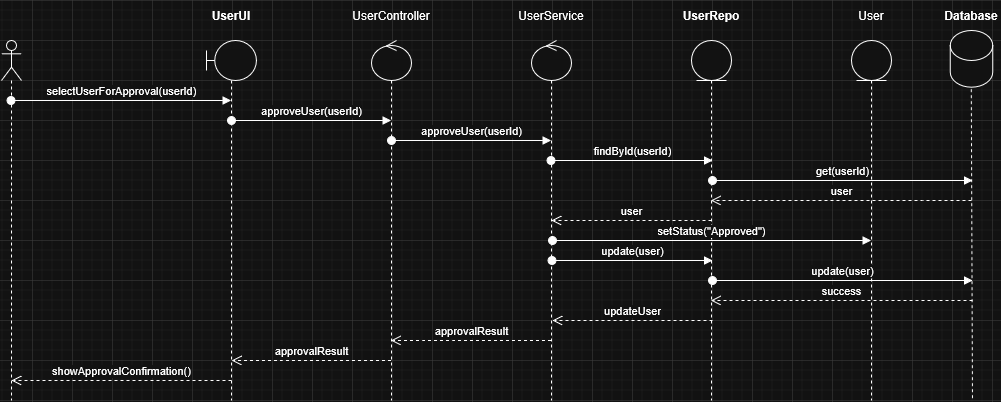

The diagram above was exported from draw.io. Its source (the exported page's mxGraphModel, read from the mxfile embedded in the PNG):
<mxGraphModel dx="2066" dy="1139" grid="1" gridSize="10" guides="1" tooltips="1" connect="1" arrows="1" fold="1" page="1" pageScale="1" pageWidth="1169" pageHeight="827" math="0" shadow="0">
  <root>
    <mxCell id="Bwt8rCfI5QEp4ZC_duYG-0" />
    <mxCell id="Bwt8rCfI5QEp4ZC_duYG-1" parent="Bwt8rCfI5QEp4ZC_duYG-0" />
    <mxCell id="Bwt8rCfI5QEp4ZC_duYG-2" parent="Bwt8rCfI5QEp4ZC_duYG-1" style="shape=umlLifeline;perimeter=lifelinePerimeter;whiteSpace=wrap;html=1;container=1;dropTarget=0;collapsible=0;recursiveResize=0;outlineConnect=0;portConstraint=eastwest;newEdgeStyle={&quot;curved&quot;:0,&quot;rounded&quot;:0};participant=umlActor;" value="" vertex="1">
      <mxGeometry height="360" width="20" x="169" y="80" as="geometry" />
    </mxCell>
    <mxCell id="Bwt8rCfI5QEp4ZC_duYG-3" parent="Bwt8rCfI5QEp4ZC_duYG-1" style="shape=umlLifeline;perimeter=lifelinePerimeter;whiteSpace=wrap;html=1;container=1;dropTarget=0;collapsible=0;recursiveResize=0;outlineConnect=0;portConstraint=eastwest;newEdgeStyle={&quot;curved&quot;:0,&quot;rounded&quot;:0};participant=umlBoundary;" value="" vertex="1">
      <mxGeometry height="360" width="50" x="374" y="80" as="geometry" />
    </mxCell>
    <mxCell id="Bwt8rCfI5QEp4ZC_duYG-4" parent="Bwt8rCfI5QEp4ZC_duYG-1" style="shape=umlLifeline;perimeter=lifelinePerimeter;whiteSpace=wrap;html=1;container=1;dropTarget=0;collapsible=0;recursiveResize=0;outlineConnect=0;portConstraint=eastwest;newEdgeStyle={&quot;curved&quot;:0,&quot;rounded&quot;:0};participant=umlControl;" value="" vertex="1">
      <mxGeometry height="360" width="40" x="539" y="80" as="geometry" />
    </mxCell>
    <mxCell id="Bwt8rCfI5QEp4ZC_duYG-5" parent="Bwt8rCfI5QEp4ZC_duYG-1" style="shape=umlLifeline;perimeter=lifelinePerimeter;whiteSpace=wrap;html=1;container=1;dropTarget=0;collapsible=0;recursiveResize=0;outlineConnect=0;portConstraint=eastwest;newEdgeStyle={&quot;curved&quot;:0,&quot;rounded&quot;:0};participant=umlControl;" value="" vertex="1">
      <mxGeometry height="360" width="40" x="699" y="80" as="geometry" />
    </mxCell>
    <mxCell id="Bwt8rCfI5QEp4ZC_duYG-6" parent="Bwt8rCfI5QEp4ZC_duYG-1" style="shape=umlLifeline;perimeter=lifelinePerimeter;whiteSpace=wrap;html=1;container=1;dropTarget=0;collapsible=0;recursiveResize=0;outlineConnect=0;portConstraint=eastwest;newEdgeStyle={&quot;curved&quot;:0,&quot;rounded&quot;:0};participant=umlEntity;" value="" vertex="1">
      <mxGeometry height="360" width="40" x="859" y="80" as="geometry" />
    </mxCell>
    <mxCell id="Bwt8rCfI5QEp4ZC_duYG-7" parent="Bwt8rCfI5QEp4ZC_duYG-1" style="shape=umlLifeline;perimeter=lifelinePerimeter;whiteSpace=wrap;html=1;container=1;dropTarget=0;collapsible=0;recursiveResize=0;outlineConnect=0;portConstraint=eastwest;newEdgeStyle={&quot;curved&quot;:0,&quot;rounded&quot;:0};participant=umlEntity;" value="" vertex="1">
      <mxGeometry height="360" width="40" x="1019" y="80" as="geometry" />
    </mxCell>
    <mxCell id="Bwt8rCfI5QEp4ZC_duYG-8" parent="Bwt8rCfI5QEp4ZC_duYG-1" style="text;html=1;whiteSpace=wrap;strokeColor=none;fillColor=none;align=center;verticalAlign=middle;rounded=0;" value="&lt;div&gt;&lt;b&gt;UserUI&lt;/b&gt;&lt;/div&gt;" vertex="1">
      <mxGeometry height="30" width="60" x="369" y="40" as="geometry" />
    </mxCell>
    <mxCell id="Bwt8rCfI5QEp4ZC_duYG-9" parent="Bwt8rCfI5QEp4ZC_duYG-1" style="text;html=1;whiteSpace=wrap;strokeColor=none;fillColor=none;align=center;verticalAlign=middle;rounded=0;" value="&lt;div&gt;UserController&lt;/div&gt;" vertex="1">
      <mxGeometry height="30" width="60" x="529" y="40" as="geometry" />
    </mxCell>
    <mxCell id="Bwt8rCfI5QEp4ZC_duYG-10" parent="Bwt8rCfI5QEp4ZC_duYG-1" style="text;html=1;whiteSpace=wrap;strokeColor=none;fillColor=none;align=center;verticalAlign=middle;rounded=0;" value="UserService" vertex="1">
      <mxGeometry height="30" width="60" x="689" y="40" as="geometry" />
    </mxCell>
    <mxCell id="Bwt8rCfI5QEp4ZC_duYG-11" parent="Bwt8rCfI5QEp4ZC_duYG-1" style="text;html=1;whiteSpace=wrap;strokeColor=none;fillColor=none;align=center;verticalAlign=middle;rounded=0;" value="&lt;b&gt;UserRepo&lt;/b&gt;" vertex="1">
      <mxGeometry height="30" width="60" x="849" y="40" as="geometry" />
    </mxCell>
    <mxCell id="Bwt8rCfI5QEp4ZC_duYG-12" parent="Bwt8rCfI5QEp4ZC_duYG-1" style="text;html=1;whiteSpace=wrap;strokeColor=none;fillColor=none;align=center;verticalAlign=middle;rounded=0;" value="User" vertex="1">
      <mxGeometry height="30" width="60" x="1009" y="40" as="geometry" />
    </mxCell>
    <mxCell id="Bwt8rCfI5QEp4ZC_duYG-13" edge="1" parent="Bwt8rCfI5QEp4ZC_duYG-1" source="Bwt8rCfI5QEp4ZC_duYG-2" style="html=1;verticalAlign=bottom;startArrow=oval;startFill=1;endArrow=block;startSize=8;curved=0;rounded=0;" value="selectUserForApproval(userId)">
      <mxGeometry relative="1" width="60" as="geometry">
        <mxPoint x="199.02380952380963" y="140" as="sourcePoint" />
        <mxPoint x="398.5" y="140" as="targetPoint" />
      </mxGeometry>
    </mxCell>
    <mxCell id="Bwt8rCfI5QEp4ZC_duYG-14" edge="1" parent="Bwt8rCfI5QEp4ZC_duYG-1" style="html=1;verticalAlign=bottom;startArrow=oval;startFill=1;endArrow=block;startSize=8;curved=0;rounded=0;" target="Bwt8rCfI5QEp4ZC_duYG-4" value="approveUser(userId)">
      <mxGeometry relative="1" width="60" as="geometry">
        <mxPoint x="399" y="160" as="sourcePoint" />
        <mxPoint x="518.5" y="160" as="targetPoint" />
      </mxGeometry>
    </mxCell>
    <mxCell id="Bwt8rCfI5QEp4ZC_duYG-15" edge="1" parent="Bwt8rCfI5QEp4ZC_duYG-1" style="html=1;verticalAlign=bottom;startArrow=oval;startFill=1;endArrow=block;startSize=8;curved=0;rounded=0;" target="Bwt8rCfI5QEp4ZC_duYG-5" value="approveUser(userId)">
      <mxGeometry relative="1" width="60" as="geometry">
        <mxPoint x="559" y="180" as="sourcePoint" />
        <mxPoint x="678.5" y="180" as="targetPoint" />
      </mxGeometry>
    </mxCell>
    <mxCell id="Bwt8rCfI5QEp4ZC_duYG-16" edge="1" parent="Bwt8rCfI5QEp4ZC_duYG-1" style="html=1;verticalAlign=bottom;startArrow=oval;startFill=1;endArrow=block;startSize=8;curved=0;rounded=0;" value="get(userId)">
      <mxGeometry relative="1" width="60" as="geometry">
        <mxPoint x="880" y="220" as="sourcePoint" />
        <mxPoint x="1140" y="220" as="targetPoint" />
      </mxGeometry>
    </mxCell>
    <mxCell id="Bwt8rCfI5QEp4ZC_duYG-17" edge="1" parent="Bwt8rCfI5QEp4ZC_duYG-1" source="Bwt8rCfI5QEp4ZC_duYG-5" style="html=1;verticalAlign=bottom;startArrow=oval;startFill=1;endArrow=block;startSize=8;curved=0;rounded=0;" value="findById(userId)">
      <mxGeometry relative="1" width="60" as="geometry">
        <mxPoint x="879" y="200" as="sourcePoint" />
        <mxPoint x="880" y="200" as="targetPoint" />
      </mxGeometry>
    </mxCell>
    <mxCell id="Bwt8rCfI5QEp4ZC_duYG-18" edge="1" parent="Bwt8rCfI5QEp4ZC_duYG-1" style="html=1;verticalAlign=bottom;startArrow=oval;startFill=1;endArrow=block;startSize=8;curved=0;rounded=0;" target="Bwt8rCfI5QEp4ZC_duYG-7" value="setStatus(&quot;Approved&quot;)">
      <mxGeometry relative="1" width="60" as="geometry">
        <mxPoint x="720" y="280" as="sourcePoint" />
        <mxPoint x="979.4999999999998" y="280" as="targetPoint" />
      </mxGeometry>
    </mxCell>
    <mxCell id="Bwt8rCfI5QEp4ZC_duYG-19" edge="1" parent="Bwt8rCfI5QEp4ZC_duYG-1" style="html=1;verticalAlign=bottom;endArrow=open;dashed=1;endSize=8;curved=0;rounded=0;" target="Bwt8rCfI5QEp4ZC_duYG-6" value="user">
      <mxGeometry relative="1" as="geometry">
        <Array as="points">
          <mxPoint x="1090" y="240" />
        </Array>
        <mxPoint x="1139" y="240" as="sourcePoint" />
        <mxPoint x="1159" y="260" as="targetPoint" />
      </mxGeometry>
    </mxCell>
    <mxCell id="Bwt8rCfI5QEp4ZC_duYG-20" edge="1" parent="Bwt8rCfI5QEp4ZC_duYG-1" style="html=1;verticalAlign=bottom;endArrow=open;dashed=1;endSize=8;curved=0;rounded=0;" value="user">
      <mxGeometry relative="1" as="geometry">
        <mxPoint x="879" y="260" as="sourcePoint" />
        <mxPoint x="719" y="260" as="targetPoint" />
      </mxGeometry>
    </mxCell>
    <mxCell id="Bwt8rCfI5QEp4ZC_duYG-21" edge="1" parent="Bwt8rCfI5QEp4ZC_duYG-1" source="Bwt8rCfI5QEp4ZC_duYG-5" style="html=1;verticalAlign=bottom;endArrow=open;dashed=1;endSize=8;curved=0;rounded=0;" target="Bwt8rCfI5QEp4ZC_duYG-4" value="approvalResult">
      <mxGeometry relative="1" as="geometry">
        <Array as="points">
          <mxPoint x="620" y="380" />
          <mxPoint x="590" y="380" />
        </Array>
        <mxPoint x="839" y="300" as="sourcePoint" />
        <mxPoint x="559" y="300" as="targetPoint" />
      </mxGeometry>
    </mxCell>
    <mxCell id="Bwt8rCfI5QEp4ZC_duYG-22" edge="1" parent="Bwt8rCfI5QEp4ZC_duYG-1" style="html=1;verticalAlign=bottom;endArrow=open;dashed=1;endSize=8;curved=0;rounded=0;" value="approvalResult">
      <mxGeometry relative="1" as="geometry">
        <Array as="points">
          <mxPoint x="450" y="400" />
        </Array>
        <mxPoint x="558.5" y="400" as="sourcePoint" />
        <mxPoint x="399.02380952380963" y="400" as="targetPoint" />
      </mxGeometry>
    </mxCell>
    <mxCell id="Bwt8rCfI5QEp4ZC_duYG-23" edge="1" parent="Bwt8rCfI5QEp4ZC_duYG-1" style="html=1;verticalAlign=bottom;endArrow=open;dashed=1;endSize=8;curved=0;rounded=0;" value="showApprovalConfirmation()">
      <mxGeometry relative="1" as="geometry">
        <mxPoint x="399" y="420" as="sourcePoint" />
        <mxPoint x="179" y="420" as="targetPoint" />
      </mxGeometry>
    </mxCell>
    <mxCell id="Bwt8rCfI5QEp4ZC_duYG-24" parent="Bwt8rCfI5QEp4ZC_duYG-1" style="text;html=1;whiteSpace=wrap;strokeColor=none;fillColor=none;align=center;verticalAlign=middle;rounded=0;" value="&lt;b&gt;Database&lt;/b&gt;" vertex="1">
      <mxGeometry height="30" width="60" x="1109" y="40" as="geometry" />
    </mxCell>
    <mxCell id="Bwt8rCfI5QEp4ZC_duYG-25" edge="1" parent="Bwt8rCfI5QEp4ZC_duYG-1" style="html=1;verticalAlign=bottom;labelBackgroundColor=none;endArrow=none;endFill=0;rounded=0;strokeWidth=1;dashed=1;strokeColor=default;" value="">
      <mxGeometry relative="1" width="160" as="geometry">
        <mxPoint x="1138.76" y="116.67" as="sourcePoint" />
        <mxPoint x="1140" y="440" as="targetPoint" />
      </mxGeometry>
    </mxCell>
    <mxCell id="Bwt8rCfI5QEp4ZC_duYG-26" parent="Bwt8rCfI5QEp4ZC_duYG-1" style="shape=cylinder3;whiteSpace=wrap;html=1;boundedLbl=1;backgroundOutline=1;size=15;" value="" vertex="1">
      <mxGeometry height="56.67" width="42.5" x="1117.75" y="70" as="geometry" />
    </mxCell>
    <mxCell id="y-EgrwUdvDUpdB4Tnlc6-0" edge="1" parent="Bwt8rCfI5QEp4ZC_duYG-1" style="html=1;verticalAlign=bottom;startArrow=oval;startFill=1;endArrow=block;startSize=8;curved=0;rounded=0;" value="update(user)">
      <mxGeometry relative="1" width="60" as="geometry">
        <mxPoint x="719.5" y="300" as="sourcePoint" />
        <mxPoint x="880" y="300" as="targetPoint" />
      </mxGeometry>
    </mxCell>
    <mxCell id="y-EgrwUdvDUpdB4Tnlc6-1" edge="1" parent="Bwt8rCfI5QEp4ZC_duYG-1" style="html=1;verticalAlign=bottom;startArrow=oval;startFill=1;endArrow=block;startSize=8;curved=0;rounded=0;" value="update(user)">
      <mxGeometry relative="1" width="60" as="geometry">
        <mxPoint x="880" y="320" as="sourcePoint" />
        <mxPoint x="1140" y="320" as="targetPoint" />
      </mxGeometry>
    </mxCell>
    <mxCell id="y-EgrwUdvDUpdB4Tnlc6-2" edge="1" parent="Bwt8rCfI5QEp4ZC_duYG-1" style="html=1;verticalAlign=bottom;endArrow=open;dashed=1;endSize=8;curved=0;rounded=0;" target="Bwt8rCfI5QEp4ZC_duYG-6" value="&lt;div&gt;success&lt;/div&gt;">
      <mxGeometry relative="1" as="geometry">
        <Array as="points">
          <mxPoint x="1011" y="340" />
        </Array>
        <mxPoint x="1140" y="340" as="sourcePoint" />
        <mxPoint x="980" y="340" as="targetPoint" />
      </mxGeometry>
    </mxCell>
    <mxCell id="y-EgrwUdvDUpdB4Tnlc6-3" edge="1" parent="Bwt8rCfI5QEp4ZC_duYG-1" style="html=1;verticalAlign=bottom;endArrow=open;dashed=1;endSize=8;curved=0;rounded=0;" value="updateUser">
      <mxGeometry relative="1" as="geometry">
        <Array as="points">
          <mxPoint x="751" y="360" />
        </Array>
        <mxPoint x="880" y="360" as="sourcePoint" />
        <mxPoint x="720" y="360" as="targetPoint" />
      </mxGeometry>
    </mxCell>
  </root>
</mxGraphModel>